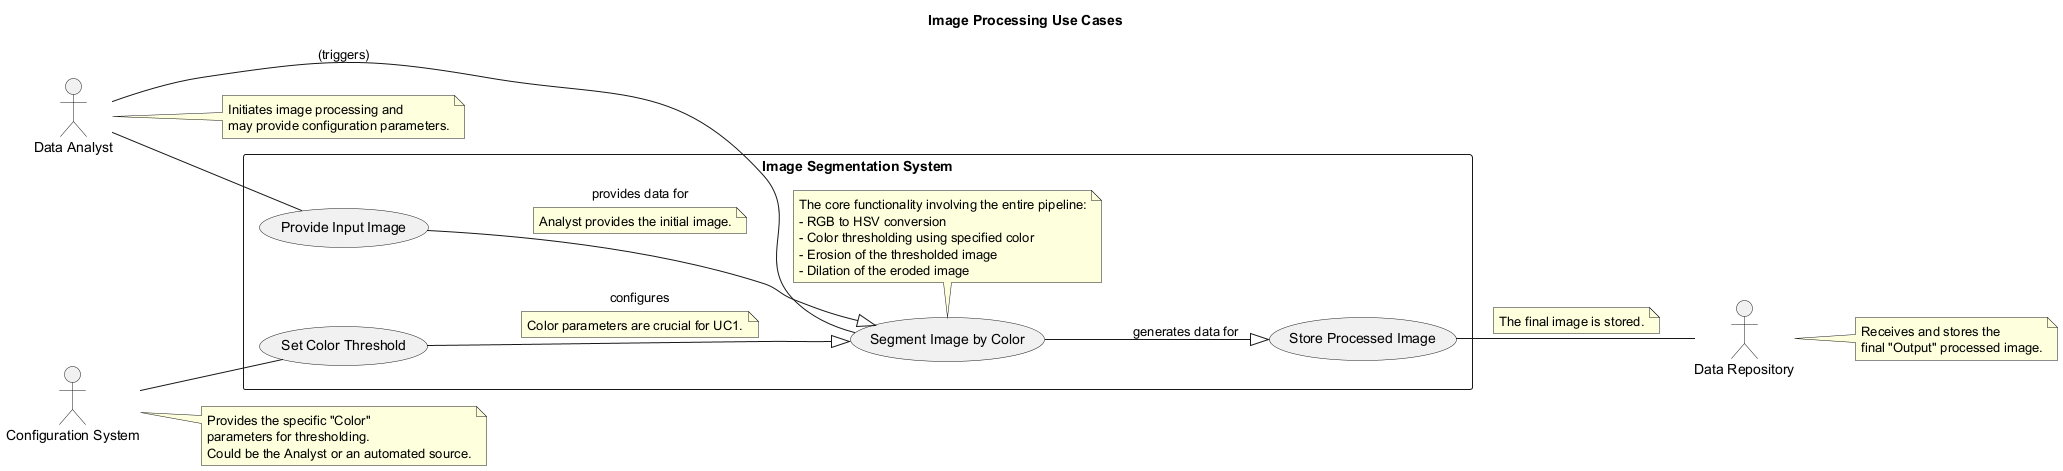

The diagram above was rendered by PlantUML. Its source (embedded in the PNG):
@startuml
title Image Processing Use Cases
left to right direction

actor "Data Analyst" as Analyst
note right of Analyst
  Initiates image processing and
  may provide configuration parameters.
end note

actor "Configuration System" as ConfigSystem
note right of ConfigSystem
  Provides the specific "Color"
  parameters for thresholding.
  Could be the Analyst or an automated source.
end note

actor "Data Repository" as Repo
note right of Repo
  Receives and stores the
  final "Output" processed image.
end note

rectangle "Image Segmentation System" {
  usecase "Segment Image by Color" as UC1
  note bottom of UC1
    The core functionality involving the entire pipeline:
    - RGB to HSV conversion
    - Color thresholding using specified color
    - Erosion of the thresholded image
    - Dilation of the eroded image
  end note

  usecase "Provide Input Image" as UC_Input
  usecase "Set Color Threshold" as UC_SetColor
  usecase "Store Processed Image" as UC_StoreOutput
}

Analyst -- UC_Input
UC_Input --|> UC1 : provides data for
note on link: Analyst provides the initial image.

ConfigSystem -- UC_SetColor
UC_SetColor --|> UC1 : configures
note on link: Color parameters are crucial for UC1.

Analyst -- UC1 : (triggers)

UC1 --|> UC_StoreOutput : generates data for
UC_StoreOutput -- Repo
note on link: The final image is stored.

@enduml